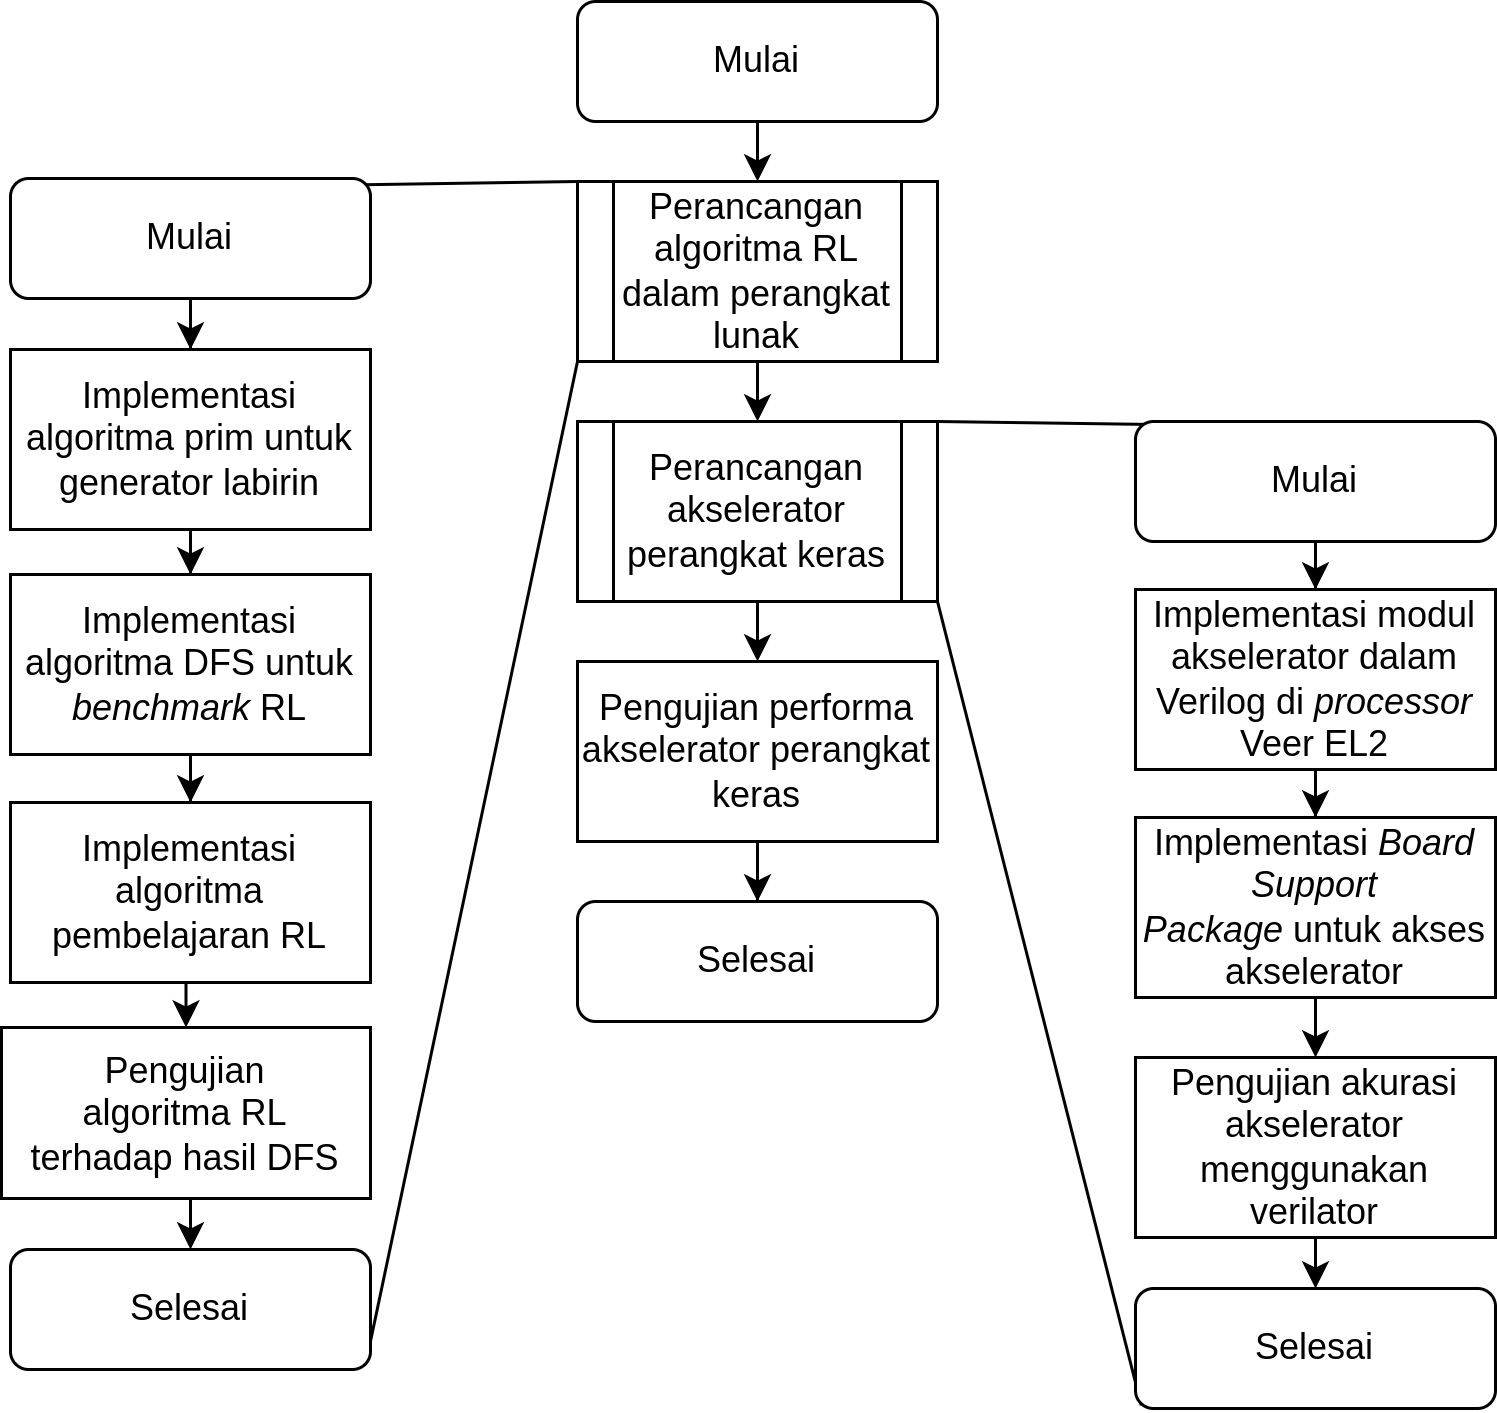

The diagram above was exported from draw.io. Its source (the exported page's mxGraphModel, read from the mxfile embedded in the PNG):
<mxGraphModel dx="1099" dy="609" grid="1" gridSize="10" guides="1" tooltips="1" connect="1" arrows="1" fold="1" page="1" pageScale="1" pageWidth="827" pageHeight="1169" math="0" shadow="0">
  <root>
    <mxCell id="WIyWlLk6GJQsqaUBKTNV-0" />
    <mxCell id="WIyWlLk6GJQsqaUBKTNV-1" parent="WIyWlLk6GJQsqaUBKTNV-0" />
    <mxCell id="XvGbvUApEbNQHt-oqiVW-2" value="" style="edgeStyle=orthogonalEdgeStyle;rounded=0;orthogonalLoop=1;jettySize=auto;html=1;" parent="WIyWlLk6GJQsqaUBKTNV-1" source="WIyWlLk6GJQsqaUBKTNV-3" edge="1">
      <mxGeometry relative="1" as="geometry">
        <mxPoint x="354" y="140" as="targetPoint" />
      </mxGeometry>
    </mxCell>
    <mxCell id="WIyWlLk6GJQsqaUBKTNV-3" value="Mulai" style="rounded=1;whiteSpace=wrap;html=1;fontSize=12;glass=0;strokeWidth=1;shadow=0;" parent="WIyWlLk6GJQsqaUBKTNV-1" vertex="1">
      <mxGeometry x="294" y="80" width="120" height="40" as="geometry" />
    </mxCell>
    <mxCell id="XvGbvUApEbNQHt-oqiVW-5" value="" style="edgeStyle=orthogonalEdgeStyle;rounded=0;orthogonalLoop=1;jettySize=auto;html=1;" parent="WIyWlLk6GJQsqaUBKTNV-1" edge="1">
      <mxGeometry relative="1" as="geometry">
        <mxPoint x="354" y="200" as="sourcePoint" />
        <mxPoint x="354" y="220" as="targetPoint" />
      </mxGeometry>
    </mxCell>
    <mxCell id="XvGbvUApEbNQHt-oqiVW-8" value="" style="edgeStyle=orthogonalEdgeStyle;rounded=0;orthogonalLoop=1;jettySize=auto;html=1;" parent="WIyWlLk6GJQsqaUBKTNV-1" edge="1">
      <mxGeometry relative="1" as="geometry">
        <mxPoint x="354" y="280" as="sourcePoint" />
        <mxPoint x="354" y="300" as="targetPoint" />
      </mxGeometry>
    </mxCell>
    <mxCell id="XvGbvUApEbNQHt-oqiVW-11" value="Selesai" style="rounded=1;whiteSpace=wrap;html=1;" parent="WIyWlLk6GJQsqaUBKTNV-1" vertex="1">
      <mxGeometry x="294" y="380" width="120" height="40" as="geometry" />
    </mxCell>
    <mxCell id="XvGbvUApEbNQHt-oqiVW-13" value="" style="endArrow=none;html=1;rounded=0;exitX=1;exitY=0;exitDx=0;exitDy=0;entryX=0.028;entryY=0.024;entryDx=0;entryDy=0;entryPerimeter=0;" parent="WIyWlLk6GJQsqaUBKTNV-1" target="XvGbvUApEbNQHt-oqiVW-20" edge="1">
      <mxGeometry width="50" height="50" relative="1" as="geometry">
        <mxPoint x="414" y="220" as="sourcePoint" />
        <mxPoint x="534" y="80" as="targetPoint" />
      </mxGeometry>
    </mxCell>
    <mxCell id="XvGbvUApEbNQHt-oqiVW-14" value="" style="endArrow=none;html=1;rounded=0;exitX=1;exitY=1;exitDx=0;exitDy=0;entryX=0.016;entryY=0.973;entryDx=0;entryDy=0;entryPerimeter=0;" parent="WIyWlLk6GJQsqaUBKTNV-1" target="XvGbvUApEbNQHt-oqiVW-30" edge="1">
      <mxGeometry width="50" height="50" relative="1" as="geometry">
        <mxPoint x="414" y="280" as="sourcePoint" />
        <mxPoint x="534" y="360" as="targetPoint" />
      </mxGeometry>
    </mxCell>
    <mxCell id="XvGbvUApEbNQHt-oqiVW-22" value="" style="edgeStyle=orthogonalEdgeStyle;rounded=0;orthogonalLoop=1;jettySize=auto;html=1;" parent="WIyWlLk6GJQsqaUBKTNV-1" source="XvGbvUApEbNQHt-oqiVW-20" target="XvGbvUApEbNQHt-oqiVW-21" edge="1">
      <mxGeometry relative="1" as="geometry" />
    </mxCell>
    <mxCell id="XvGbvUApEbNQHt-oqiVW-20" value="Mulai" style="rounded=1;whiteSpace=wrap;html=1;fontSize=12;glass=0;strokeWidth=1;shadow=0;" parent="WIyWlLk6GJQsqaUBKTNV-1" vertex="1">
      <mxGeometry x="480" y="220" width="120" height="40" as="geometry" />
    </mxCell>
    <mxCell id="XvGbvUApEbNQHt-oqiVW-25" value="" style="edgeStyle=orthogonalEdgeStyle;rounded=0;orthogonalLoop=1;jettySize=auto;html=1;" parent="WIyWlLk6GJQsqaUBKTNV-1" source="XvGbvUApEbNQHt-oqiVW-21" target="XvGbvUApEbNQHt-oqiVW-24" edge="1">
      <mxGeometry relative="1" as="geometry" />
    </mxCell>
    <mxCell id="XvGbvUApEbNQHt-oqiVW-21" value="Implementasi modul akselerator dalam Verilog di &lt;i&gt;processor&lt;/i&gt; Veer EL2" style="rounded=0;whiteSpace=wrap;html=1;" parent="WIyWlLk6GJQsqaUBKTNV-1" vertex="1">
      <mxGeometry x="480" y="276" width="120" height="60" as="geometry" />
    </mxCell>
    <mxCell id="XvGbvUApEbNQHt-oqiVW-24" value="Implementasi &lt;i&gt;Board Support Package&lt;/i&gt;&amp;nbsp;untuk akses akselerator" style="rounded=0;whiteSpace=wrap;html=1;" parent="WIyWlLk6GJQsqaUBKTNV-1" vertex="1">
      <mxGeometry x="480" y="352" width="120" height="60" as="geometry" />
    </mxCell>
    <mxCell id="XvGbvUApEbNQHt-oqiVW-30" value="Selesai" style="rounded=1;whiteSpace=wrap;html=1;" parent="WIyWlLk6GJQsqaUBKTNV-1" vertex="1">
      <mxGeometry x="480" y="509" width="120" height="40" as="geometry" />
    </mxCell>
    <mxCell id="jLMrwR4x_vpn9TkOJKRF-1" value="Perancangan algoritma RL dalam perangkat lunak" style="shape=process;whiteSpace=wrap;html=1;backgroundOutline=1;" parent="WIyWlLk6GJQsqaUBKTNV-1" vertex="1">
      <mxGeometry x="294" y="140" width="120" height="60" as="geometry" />
    </mxCell>
    <mxCell id="jLMrwR4x_vpn9TkOJKRF-2" value="Perancangan akselerator perangkat keras" style="shape=process;whiteSpace=wrap;html=1;backgroundOutline=1;" parent="WIyWlLk6GJQsqaUBKTNV-1" vertex="1">
      <mxGeometry x="294" y="220" width="120" height="60" as="geometry" />
    </mxCell>
    <mxCell id="jLMrwR4x_vpn9TkOJKRF-3" value="" style="endArrow=none;html=1;rounded=0;exitX=1;exitY=0;exitDx=0;exitDy=0;entryX=0.981;entryY=0.052;entryDx=0;entryDy=0;entryPerimeter=0;" parent="WIyWlLk6GJQsqaUBKTNV-1" target="jLMrwR4x_vpn9TkOJKRF-9" edge="1">
      <mxGeometry width="50" height="50" relative="1" as="geometry">
        <mxPoint x="294" y="140" as="sourcePoint" />
        <mxPoint x="160" as="targetPoint" />
      </mxGeometry>
    </mxCell>
    <mxCell id="jLMrwR4x_vpn9TkOJKRF-4" value="" style="endArrow=none;html=1;rounded=0;exitX=1;exitY=1;exitDx=0;exitDy=0;entryX=0.987;entryY=0.949;entryDx=0;entryDy=0;entryPerimeter=0;" parent="WIyWlLk6GJQsqaUBKTNV-1" target="jLMrwR4x_vpn9TkOJKRF-16" edge="1">
      <mxGeometry width="50" height="50" relative="1" as="geometry">
        <mxPoint x="294" y="200" as="sourcePoint" />
        <mxPoint x="160" y="360" as="targetPoint" />
      </mxGeometry>
    </mxCell>
    <mxCell id="jLMrwR4x_vpn9TkOJKRF-18" value="" style="edgeStyle=orthogonalEdgeStyle;rounded=0;orthogonalLoop=1;jettySize=auto;html=1;" parent="WIyWlLk6GJQsqaUBKTNV-1" source="jLMrwR4x_vpn9TkOJKRF-6" target="XvGbvUApEbNQHt-oqiVW-11" edge="1">
      <mxGeometry relative="1" as="geometry" />
    </mxCell>
    <mxCell id="jLMrwR4x_vpn9TkOJKRF-6" value="Pengujian performa akselerator perangkat keras" style="rounded=0;whiteSpace=wrap;html=1;" parent="WIyWlLk6GJQsqaUBKTNV-1" vertex="1">
      <mxGeometry x="294" y="300" width="120" height="60" as="geometry" />
    </mxCell>
    <mxCell id="jLMrwR4x_vpn9TkOJKRF-8" value="" style="edgeStyle=orthogonalEdgeStyle;rounded=0;orthogonalLoop=1;jettySize=auto;html=1;" parent="WIyWlLk6GJQsqaUBKTNV-1" source="jLMrwR4x_vpn9TkOJKRF-9" target="jLMrwR4x_vpn9TkOJKRF-11" edge="1">
      <mxGeometry relative="1" as="geometry" />
    </mxCell>
    <mxCell id="jLMrwR4x_vpn9TkOJKRF-9" value="Mulai" style="rounded=1;whiteSpace=wrap;html=1;fontSize=12;glass=0;strokeWidth=1;shadow=0;" parent="WIyWlLk6GJQsqaUBKTNV-1" vertex="1">
      <mxGeometry x="105" y="139" width="120" height="40" as="geometry" />
    </mxCell>
    <mxCell id="jLMrwR4x_vpn9TkOJKRF-10" value="" style="edgeStyle=orthogonalEdgeStyle;rounded=0;orthogonalLoop=1;jettySize=auto;html=1;" parent="WIyWlLk6GJQsqaUBKTNV-1" source="jLMrwR4x_vpn9TkOJKRF-11" target="jLMrwR4x_vpn9TkOJKRF-13" edge="1">
      <mxGeometry relative="1" as="geometry" />
    </mxCell>
    <mxCell id="jLMrwR4x_vpn9TkOJKRF-11" value="Implementasi algoritma prim untuk generator labirin" style="rounded=0;whiteSpace=wrap;html=1;" parent="WIyWlLk6GJQsqaUBKTNV-1" vertex="1">
      <mxGeometry x="105" y="196" width="120" height="60" as="geometry" />
    </mxCell>
    <mxCell id="jLMrwR4x_vpn9TkOJKRF-12" value="" style="edgeStyle=orthogonalEdgeStyle;rounded=0;orthogonalLoop=1;jettySize=auto;html=1;entryX=0.5;entryY=0;entryDx=0;entryDy=0;" parent="WIyWlLk6GJQsqaUBKTNV-1" source="jLMrwR4x_vpn9TkOJKRF-13" target="jLMrwR4x_vpn9TkOJKRF-15" edge="1">
      <mxGeometry relative="1" as="geometry">
        <mxPoint x="165" y="371" as="targetPoint" />
      </mxGeometry>
    </mxCell>
    <mxCell id="jLMrwR4x_vpn9TkOJKRF-13" value="Implementasi algoritma DFS untuk &lt;i&gt;benchmark&lt;/i&gt;&amp;nbsp;RL" style="rounded=0;whiteSpace=wrap;html=1;" parent="WIyWlLk6GJQsqaUBKTNV-1" vertex="1">
      <mxGeometry x="105" y="271" width="120" height="60" as="geometry" />
    </mxCell>
    <mxCell id="jLMrwR4x_vpn9TkOJKRF-15" value="Implementasi algoritma pembelajaran RL" style="rounded=0;whiteSpace=wrap;html=1;" parent="WIyWlLk6GJQsqaUBKTNV-1" vertex="1">
      <mxGeometry x="105" y="347" width="120" height="60" as="geometry" />
    </mxCell>
    <mxCell id="jLMrwR4x_vpn9TkOJKRF-16" value="Selesai" style="rounded=1;whiteSpace=wrap;html=1;fontSize=12;glass=0;strokeWidth=1;shadow=0;" parent="WIyWlLk6GJQsqaUBKTNV-1" vertex="1">
      <mxGeometry x="105" y="496" width="120" height="40" as="geometry" />
    </mxCell>
    <mxCell id="jLMrwR4x_vpn9TkOJKRF-19" value="Pengujian akurasi akselerator menggunakan verilator" style="rounded=0;whiteSpace=wrap;html=1;" parent="WIyWlLk6GJQsqaUBKTNV-1" vertex="1">
      <mxGeometry x="480" y="432" width="120" height="60" as="geometry" />
    </mxCell>
    <mxCell id="jLMrwR4x_vpn9TkOJKRF-20" value="" style="edgeStyle=orthogonalEdgeStyle;rounded=0;orthogonalLoop=1;jettySize=auto;html=1;exitX=0.5;exitY=1;exitDx=0;exitDy=0;entryX=0.5;entryY=0;entryDx=0;entryDy=0;" parent="WIyWlLk6GJQsqaUBKTNV-1" source="XvGbvUApEbNQHt-oqiVW-24" target="jLMrwR4x_vpn9TkOJKRF-19" edge="1">
      <mxGeometry relative="1" as="geometry">
        <mxPoint x="550" y="346" as="sourcePoint" />
        <mxPoint x="540" y="429" as="targetPoint" />
      </mxGeometry>
    </mxCell>
    <mxCell id="jLMrwR4x_vpn9TkOJKRF-22" value="" style="edgeStyle=orthogonalEdgeStyle;rounded=0;orthogonalLoop=1;jettySize=auto;html=1;exitX=0.5;exitY=1;exitDx=0;exitDy=0;entryX=0.5;entryY=0;entryDx=0;entryDy=0;" parent="WIyWlLk6GJQsqaUBKTNV-1" source="jLMrwR4x_vpn9TkOJKRF-19" target="XvGbvUApEbNQHt-oqiVW-30" edge="1">
      <mxGeometry relative="1" as="geometry">
        <mxPoint x="550" y="422" as="sourcePoint" />
        <mxPoint x="550" y="442" as="targetPoint" />
      </mxGeometry>
    </mxCell>
    <mxCell id="jLMrwR4x_vpn9TkOJKRF-24" value="Pengujian &lt;br&gt;algoritma RL &lt;br&gt;terhadap hasil DFS" style="rounded=0;whiteSpace=wrap;html=1;" parent="WIyWlLk6GJQsqaUBKTNV-1" vertex="1">
      <mxGeometry x="102" y="422" width="123" height="57" as="geometry" />
    </mxCell>
    <mxCell id="jLMrwR4x_vpn9TkOJKRF-25" value="" style="edgeStyle=orthogonalEdgeStyle;rounded=0;orthogonalLoop=1;jettySize=auto;html=1;entryX=0.5;entryY=0;entryDx=0;entryDy=0;exitX=0.5;exitY=1;exitDx=0;exitDy=0;" parent="WIyWlLk6GJQsqaUBKTNV-1" source="jLMrwR4x_vpn9TkOJKRF-15" target="jLMrwR4x_vpn9TkOJKRF-24" edge="1">
      <mxGeometry relative="1" as="geometry">
        <mxPoint x="175" y="341" as="sourcePoint" />
        <mxPoint x="175" y="357" as="targetPoint" />
      </mxGeometry>
    </mxCell>
    <mxCell id="jLMrwR4x_vpn9TkOJKRF-26" value="" style="edgeStyle=orthogonalEdgeStyle;rounded=0;orthogonalLoop=1;jettySize=auto;html=1;entryX=0.5;entryY=0;entryDx=0;entryDy=0;exitX=0.5;exitY=1;exitDx=0;exitDy=0;" parent="WIyWlLk6GJQsqaUBKTNV-1" source="jLMrwR4x_vpn9TkOJKRF-24" target="jLMrwR4x_vpn9TkOJKRF-16" edge="1">
      <mxGeometry relative="1" as="geometry">
        <mxPoint x="175" y="417" as="sourcePoint" />
        <mxPoint x="173" y="434" as="targetPoint" />
      </mxGeometry>
    </mxCell>
  </root>
</mxGraphModel>